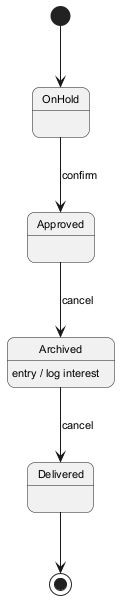

The diagram above was rendered by PlantUML. Its source (embedded in the PNG):
@startuml
skinparam backgroundColor #FFFFFF
skinparam roundCorner 15
skinparam defaultFontSize 11
[*] --> OnHold
OnHold --> Approved : confirm
Approved --> Archived : cancel
Archived --> Delivered : cancel
Archived : entry / log interest
Delivered --> [*]
@enduml